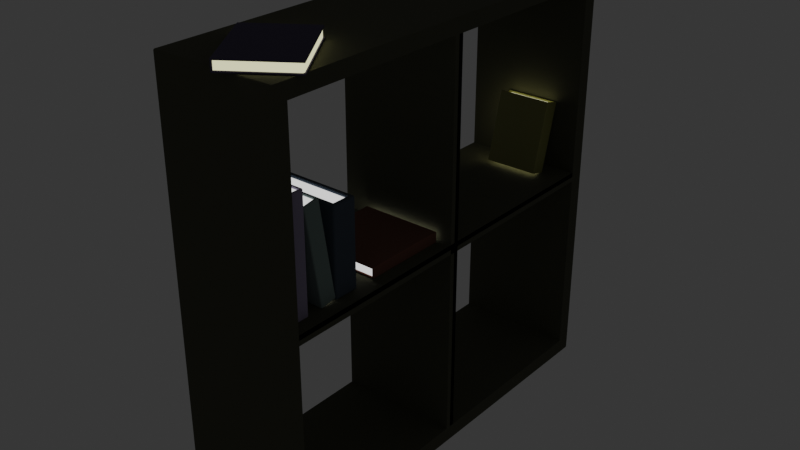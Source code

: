 # Source: bookshelf.blend  (saved by Blender 2.92.15; exported with 4.5.12 LTS)
import bpy
from mathutils import Matrix  # noqa: F401  (used for matrix-valued properties, if any)

bpy.ops.wm.read_factory_settings(use_empty=True)
scene = bpy.context.scene
scene.name = 'Scene'

# ---- collections
col_bookshelf = bpy.data.collections.new('Bookshelf'); scene.collection.children.link(col_bookshelf)

# ---- materials (node trees are filled in below, after node groups)
mat_material_047 = bpy.data.materials.new('Material.047')
mat_material_047.use_transparent_shadow = False
mat_material_048 = bpy.data.materials.new('Material.048')
mat_material_048.use_transparent_shadow = False
mat_material_049 = bpy.data.materials.new('Material.049')
mat_material_049.use_transparent_shadow = False
mat_material_050 = bpy.data.materials.new('Material.050')
mat_material_050.use_transparent_shadow = False
mat_material_051 = bpy.data.materials.new('Material.051')
mat_material_051.use_transparent_shadow = False
mat_material_052 = bpy.data.materials.new('Material.052')
mat_material_052.use_transparent_shadow = False
mat_material_059 = bpy.data.materials.new('Material.059')
mat_material_059.use_transparent_shadow = False
mat_material_055 = bpy.data.materials.new('Material.055')
mat_material_055.use_transparent_shadow = False
mat_material_056 = bpy.data.materials.new('Material.056')
mat_material_056.use_transparent_shadow = False
mat_material_057 = bpy.data.materials.new('Material.057')
mat_material_057.use_transparent_shadow = False
mat_material_054 = bpy.data.materials.new('Material.054')
mat_material_054.use_transparent_shadow = False
mat_material_058 = bpy.data.materials.new('Material.058')
mat_material_058.use_transparent_shadow = False

# ---- material node trees
mat_material_047.use_nodes = True; mat_material_047.node_tree.nodes.clear()
_N = mat_material_047.node_tree.nodes; _L = mat_material_047.node_tree.links
n0 = _N.new('ShaderNodeEmission'); n0.name = 'Emission'; n0.location = (1990, 554)
n1 = _N.new('ShaderNodeBsdfPrincipled'); n1.name = 'Principled BSDF'; n1.location = (90, 392)
n1.distribution = 'GGX'
n1.subsurface_method = 'BURLEY'
n1.inputs[0].default_value = (0.06755, 0.06618, 0.0343, 1.0)
n1.inputs[2].default_value = 1.0
n1.inputs[3].default_value = 1.45
n1.inputs[27].default_value = (0.0, 0.0, 0.0, 1.0)
n1.inputs[28].default_value = 1.0
n2 = _N.new('ShaderNodeOutputMaterial'); n2.name = 'Material Output'; n2.location = (346, 303)
_L.new(n1.outputs[0], n2.inputs[0])
n2.is_active_output = True
mat_material_048.use_nodes = True; mat_material_048.node_tree.nodes.clear()
_N = mat_material_048.node_tree.nodes; _L = mat_material_048.node_tree.links
n0 = _N.new('ShaderNodeOutputMaterial'); n0.name = 'Material Output'; n0.location = (378, 281)
n1 = _N.new('ShaderNodeBsdfPrincipled'); n1.name = 'Principled BSDF'; n1.location = (-18, 353)
n1.distribution = 'GGX'
n1.subsurface_method = 'BURLEY'
n1.inputs[0].default_value = (0.3968, 0.3515, 0.4969, 1.0)
n1.inputs[2].default_value = 1.0
n1.inputs[3].default_value = 1.45
n1.inputs[27].default_value = (0.0, 0.0, 0.0, 1.0)
n1.inputs[28].default_value = 1.0
_L.new(n1.outputs[0], n0.inputs[0])
n0.is_active_output = True
mat_material_049.use_nodes = True; mat_material_049.node_tree.nodes.clear()
_N = mat_material_049.node_tree.nodes; _L = mat_material_049.node_tree.links
n0 = _N.new('ShaderNodeOutputMaterial'); n0.name = 'Material Output'; n0.location = (300, 300)
n1 = _N.new('ShaderNodeBsdfPrincipled'); n1.name = 'Principled BSDF'; n1.location = (23, 276)
n1.distribution = 'GGX'
n1.subsurface_method = 'BURLEY'
n1.inputs[0].default_value = (0.2478, 0.3325, 0.3116, 1.0)
n1.inputs[2].default_value = 1.0
n1.inputs[3].default_value = 1.45
n1.inputs[27].default_value = (0.0, 0.0, 0.0, 1.0)
n1.inputs[28].default_value = 1.0
_L.new(n1.outputs[0], n0.inputs[0])
n0.is_active_output = True
mat_material_050.use_nodes = True; mat_material_050.node_tree.nodes.clear()
_N = mat_material_050.node_tree.nodes; _L = mat_material_050.node_tree.links
n0 = _N.new('ShaderNodeEmission'); n0.name = 'Emission'; n0.location = (137, 502)
n0.inputs[0].default_value = (0.06125, 0.08866, 0.1248, 1.0)
n1 = _N.new('ShaderNodeOutputMaterial'); n1.name = 'Material Output'; n1.location = (300, 300)
n2 = _N.new('ShaderNodeBsdfPrincipled'); n2.name = 'Principled BSDF'; n2.location = (33, 371)
n2.distribution = 'GGX'
n2.subsurface_method = 'BURLEY'
n2.inputs[0].default_value = (0.06125, 0.08866, 0.1248, 1.0)
n2.inputs[2].default_value = 1.0
n2.inputs[3].default_value = 1.45
n2.inputs[27].default_value = (0.0, 0.0, 0.0, 1.0)
n2.inputs[28].default_value = 1.0
_L.new(n2.outputs[0], n1.inputs[0])
n1.is_active_output = True
mat_material_051.use_nodes = True; mat_material_051.node_tree.nodes.clear()
_N = mat_material_051.node_tree.nodes; _L = mat_material_051.node_tree.links
n0 = _N.new('ShaderNodeBsdfPrincipled'); n0.name = 'Principled BSDF'; n0.location = (86, 330)
n0.distribution = 'GGX'
n0.subsurface_method = 'BURLEY'
n0.inputs[0].default_value = (0.2122, 0.07036, 0.03955, 1.0)
n0.inputs[2].default_value = 1.0
n0.inputs[3].default_value = 1.45
n0.inputs[27].default_value = (0.0, 0.0, 0.0, 1.0)
n0.inputs[28].default_value = 1.0
n1 = _N.new('ShaderNodeOutputMaterial'); n1.name = 'Material Output'; n1.location = (344, 300)
_L.new(n0.outputs[0], n1.inputs[0])
n1.is_active_output = True
mat_material_052.use_nodes = True; mat_material_052.node_tree.nodes.clear()
_N = mat_material_052.node_tree.nodes; _L = mat_material_052.node_tree.links
n0 = _N.new('ShaderNodeOutputMaterial'); n0.name = 'Material Output'; n0.location = (507, 270)
n1 = _N.new('ShaderNodeEmission'); n1.name = 'Emission'; n1.location = (219, 386)
n1.inputs[0].default_value = (0.8879, 0.8879, 0.8879, 1.0)
_L.new(n1.outputs[0], n0.inputs[0])
n0.is_active_output = True
mat_material_059.use_nodes = True; mat_material_059.node_tree.nodes.clear()
_N = mat_material_059.node_tree.nodes; _L = mat_material_059.node_tree.links
n0 = _N.new('ShaderNodeOutputMaterial'); n0.name = 'Material Output'; n0.location = (300, 300)
n1 = _N.new('ShaderNodeEmission'); n1.name = 'Emission'; n1.location = (156, 483)
n1.inputs[0].default_value = (0.8879, 0.8879, 0.8879, 1.0)
_L.new(n1.outputs[0], n0.inputs[0])
n0.is_active_output = True
mat_material_055.use_nodes = True; mat_material_055.node_tree.nodes.clear()
_N = mat_material_055.node_tree.nodes; _L = mat_material_055.node_tree.links
n0 = _N.new('ShaderNodeOutputMaterial'); n0.name = 'Material Output'; n0.location = (300, 300)
n1 = _N.new('ShaderNodeEmission'); n1.name = 'Emission'; n1.location = (107, 486)
n1.inputs[0].default_value = (0.8879, 0.8879, 0.8879, 1.0)
_L.new(n1.outputs[0], n0.inputs[0])
n0.is_active_output = True
mat_material_056.use_nodes = True; mat_material_056.node_tree.nodes.clear()
_N = mat_material_056.node_tree.nodes; _L = mat_material_056.node_tree.links
n0 = _N.new('ShaderNodeOutputMaterial'); n0.name = 'Material Output'; n0.location = (300, 300)
n1 = _N.new('ShaderNodeEmission'); n1.name = 'Emission'; n1.location = (135, 507)
n1.inputs[0].default_value = (0.8879, 0.8879, 0.8879, 1.0)
_L.new(n1.outputs[0], n0.inputs[0])
n0.is_active_output = True
mat_material_057.use_nodes = True; mat_material_057.node_tree.nodes.clear()
_N = mat_material_057.node_tree.nodes; _L = mat_material_057.node_tree.links
n0 = _N.new('ShaderNodeOutputMaterial'); n0.name = 'Material Output'; n0.location = (300, 300)
n1 = _N.new('ShaderNodeBsdfPrincipled'); n1.name = 'Principled BSDF'; n1.location = (10, 425)
n1.distribution = 'GGX'
n1.subsurface_method = 'BURLEY'
n1.inputs[0].default_value = (0.3163, 0.3055, 0.06929, 1.0)
n1.inputs[3].default_value = 1.45
n1.inputs[27].default_value = (0.0, 0.0, 0.0, 1.0)
n1.inputs[28].default_value = 1.0
_L.new(n1.outputs[0], n0.inputs[0])
n0.is_active_output = True
mat_material_054.use_nodes = True; mat_material_054.node_tree.nodes.clear()
_N = mat_material_054.node_tree.nodes; _L = mat_material_054.node_tree.links
n0 = _N.new('ShaderNodeOutputMaterial'); n0.name = 'Material Output'; n0.location = (300, 300)
n1 = _N.new('ShaderNodeEmission'); n1.name = 'Emission'; n1.location = (181, 411)
n1.inputs[0].default_value = (0.8879, 0.8514, 0.5331, 1.0)
_L.new(n1.outputs[0], n0.inputs[0])
n0.is_active_output = True
mat_material_058.use_nodes = True; mat_material_058.node_tree.nodes.clear()
_N = mat_material_058.node_tree.nodes; _L = mat_material_058.node_tree.links
n0 = _N.new('ShaderNodeBsdfPrincipled'); n0.name = 'Principled BSDF'; n0.location = (10, 300)
n0.distribution = 'GGX'
n0.subsurface_method = 'BURLEY'
n0.inputs[0].default_value = (0.07253, 0.06124, 0.1248, 1.0)
n0.inputs[2].default_value = 1.0
n0.inputs[3].default_value = 1.45
n0.inputs[27].default_value = (0.0, 0.0, 0.0, 1.0)
n0.inputs[28].default_value = 1.0
n1 = _N.new('ShaderNodeOutputMaterial'); n1.name = 'Material Output'; n1.location = (300, 300)
_L.new(n0.outputs[0], n1.inputs[0])
n1.is_active_output = True

# ---- world
world_world = bpy.data.worlds.new('World'); scene.world = world_world
world_world.use_nodes = True; world_world.node_tree.nodes.clear()
_N = world_world.node_tree.nodes; _L = world_world.node_tree.links
n0 = _N.new('ShaderNodeOutputWorld'); n0.name = 'World Output'; n0.location = (300, 300)
n1 = _N.new('ShaderNodeBackground'); n1.name = 'Background'; n1.location = (10, 300)
n1.inputs[0].default_value = (0.0331, 0.0331, 0.0331, 1.0)
_L.new(n1.outputs[0], n0.inputs[0])
n0.is_active_output = True
world_world.color = (0.05088, 0.05088, 0.05088)
world_world.use_sun_shadow = False
world_world.sun_shadow_jitter_overblur = 0.0

# ---- meshes
me_cube_031 = bpy.data.meshes.new('Cube.031')
me_cube_031.from_pydata([(-0.3048, -0.2973, -0.2973), (-0.3048, -0.2973, 0.2973), (-0.3048, 0.2973, -0.2973), (-0.3048, 0.2973, 0.2973), (-0.02595, -0.2973, -0.2973), (-0.02595, -0.2973, 0.2973), (-0.02595, 0.2973, -0.2973), (-0.02595, 0.2973, 0.2973), (-0.3048, 0.3199, 0.0), (-0.02595, 0.3199, 5.96e-08), (-0.3048, 0.2973, 0.0), (-0.02595, 0.2973, 5.96e-08), (-0.3048, -0.3199, 0.0), (-0.02595, -0.3199, 5.96e-08), (-0.3048, -0.2973, 0.0), (-0.02595, -0.2973, 5.96e-08), (-0.3048, 0.0, -0.3199), (-0.02595, -8.941e-08, -0.3199), (-0.3048, 0.0, -0.2973), (-0.02595, -8.941e-08, -0.2973), (-0.3048, 0.0, 0.3199), (-0.02595, -8.941e-08, 0.3199), (-0.3048, 0.0, 0.2973), (-0.02595, -8.941e-08, 0.2973), (-0.02595, 0.2973, 5.96e-08), (-0.3048, 0.2973, 0.0), (-0.3048, -0.2973, 0.0), (-0.02595, -0.2973, 5.96e-08), (-0.02595, 0.2973, 5.96e-08), (-0.3048, 0.2973, 0.0), (-0.3048, -0.2973, 0.0), (-0.02595, -0.2973, 5.96e-08), (-0.02595, 0.2973, 5.96e-08), (-0.3048, 0.2973, 0.0), (-0.3048, -0.2973, 0.0), (-0.02595, -0.2973, 5.96e-08), (-0.02595, 0.2973, 5.96e-08), (-0.3048, 0.2973, 0.0), (-0.3048, -0.2973, 0.0), (-0.02595, -0.2973, 5.96e-08), (-0.02595, 0.2973, 5.96e-08), (-0.3048, 0.2973, 0.0), (-0.3048, -0.2973, 0.0), (-0.02595, -0.2973, 5.96e-08), (-0.02595, 0.2973, 5.96e-08), (-0.02595, 0.2973, 5.96e-08), (-0.3048, 0.2973, 0.0), (-0.3048, -0.2973, 0.0), (-0.02595, -0.2973, 5.96e-08), (-0.02595, 0.2973, 0.007386), (-0.3048, 0.2973, 0.007386), (-0.3048, -0.2973, 0.007386), (-0.02595, -0.2973, 0.007386), (-0.02595, 0.2973, -0.007386), (-0.3048, 0.2973, -0.007386), (-0.3048, -0.2973, -0.007386), (-0.02595, -0.2973, -0.007386), (-0.3048, 0.007386, -0.2973), (-0.02595, 0.007386, -0.2973), (-0.3048, 0.007386, 0.2973), (-0.02595, 0.007386, 0.2973), (-0.3048, -0.007386, -0.2973), (-0.02595, -0.007386, -0.2973), (-0.3048, -0.007386, 0.2973), (-0.02595, -0.007386, 0.2973), (-0.3048, 0.3199, -0.3179), (-0.3048, 0.3179, -0.3199), (-0.3048, 0.3185, -0.3185), (-0.3048, 0.3196, -0.3189), (-0.3048, 0.3189, -0.3196), (-0.3048, -0.3179, -0.3199), (-0.3048, -0.3199, -0.3179), (-0.3048, -0.3185, -0.3185), (-0.3048, -0.3189, -0.3196), (-0.3048, -0.3196, -0.3189), (-0.3048, -0.3199, 0.3179), (-0.3048, -0.3179, 0.3199), (-0.3048, -0.3185, 0.3185), (-0.3048, -0.3196, 0.3189), (-0.3048, -0.3189, 0.3196), (-0.3048, 0.3179, 0.3199), (-0.3048, 0.3199, 0.3179), (-0.3048, 0.3185, 0.3185), (-0.3048, 0.3189, 0.3196), (-0.3048, 0.3196, 0.3189), (-0.02595, 0.3199, 0.3179), (-0.02595, 0.3179, 0.3199), (-0.02595, 0.3185, 0.3185), (-0.02595, 0.3196, 0.3189), (-0.02595, 0.3189, 0.3196), (-0.02595, 0.3179, -0.3199), (-0.02595, 0.3199, -0.3179), (-0.02595, 0.3185, -0.3185), (-0.02595, 0.3189, -0.3196), (-0.02595, 0.3196, -0.3189), (-0.02595, -0.3199, -0.3179), (-0.02595, -0.3179, -0.3199), (-0.02595, -0.3185, -0.3185), (-0.02595, -0.3196, -0.3189), (-0.02595, -0.3189, -0.3196), (-0.02595, -0.3179, 0.3199), (-0.02595, -0.3199, 0.3179), (-0.02595, -0.3185, 0.3185), (-0.02595, -0.3189, 0.3196), (-0.02595, -0.3196, 0.3189)], [(40, 44)], [(3, 22, 20, 80, 82), (21, 20, 76, 100), (95, 13, 12, 71), (86, 80, 20, 21), (0, 18, 16, 70, 72), (16, 17, 96, 70), (13, 101, 75, 12), (7, 11, 9, 85, 87), (6, 19, 17, 90, 92), (5, 23, 21, 100, 102), (11, 6, 92, 91, 9), (22, 3, 7, 23), (10, 11, 7, 3), (18, 0, 4, 19), (14, 1, 5, 15), (2, 6, 11, 10), (23, 7, 87, 86, 21), (18, 2, 67, 66, 16), (66, 90, 17, 16), (0, 14, 15, 4), (19, 4, 97, 96, 17), (22, 1, 77, 76, 20), (1, 14, 12, 75, 77), (2, 18, 19, 6), (4, 15, 13, 95, 97), (14, 0, 72, 71, 12), (2, 10, 8, 65, 67), (1, 22, 23, 5), (15, 5, 102, 101, 13), (10, 3, 82, 81, 8), (8, 81, 85, 9), (15, 14, 26, 27), (24, 27, 31, 28), (11, 15, 27, 24), (10, 11, 24, 25), (14, 10, 25, 26), (30, 29, 33, 34), (25, 24, 28, 29), (26, 25, 29, 30), (27, 26, 30, 31), (35, 34, 38, 39), (31, 30, 34, 35), (28, 31, 35, 32), (29, 28, 32, 33), (36, 39, 43, 40), (32, 35, 39, 36), (33, 32, 36, 37), (34, 33, 37, 38), (40, 43, 48, 45), (37, 36, 40, 41), (38, 37, 41, 42), (39, 38, 42, 43), (45, 48, 52, 49), (41, 40, 45, 46), (42, 41, 46, 47), (43, 42, 47, 48), (51, 50, 54, 55), (46, 45, 49, 50), (47, 46, 50, 51), (48, 47, 51, 52), (53, 56, 55, 54), (52, 51, 55, 56), (49, 52, 56, 53), (50, 49, 53, 54), (22, 18, 57, 59), (58, 60, 64, 62), (18, 19, 58, 57), (19, 23, 60, 58), (23, 22, 59, 60), (62, 64, 63, 61), (60, 59, 63, 64), (59, 57, 61, 63), (57, 58, 62, 61), (52, 49, 50, 51), (60, 58, 57, 22, 59), (65, 68, 67), (68, 69, 67), (69, 66, 67), (70, 73, 72), (73, 74, 72), (74, 71, 72), (75, 78, 77), (78, 79, 77), (79, 76, 77), (80, 83, 82), (83, 84, 82), (84, 81, 82), (85, 88, 87), (88, 89, 87), (89, 86, 87), (90, 93, 92), (93, 94, 92), (94, 91, 92), (95, 98, 97), (98, 99, 97), (99, 96, 97), (100, 103, 102), (103, 104, 102), (104, 101, 102), (90, 66, 69, 93), (93, 69, 68, 94), (94, 68, 65, 91), (80, 86, 89, 83), (83, 89, 88, 84), (84, 88, 85, 81), (70, 96, 99, 73), (73, 99, 98, 74), (74, 98, 95, 71), (100, 76, 79, 103), (103, 79, 78, 104), (104, 78, 75, 101), (65, 8, 9, 91)])
_uv = me_cube_031.uv_layers.new(name='UVMap')
_uv.uv.foreach_set('vector', [0.6162, 0.2412, 0.6162, 0.125, 0.625, 0.125, 0.625, 0.2492, 0.6244, 0.2494, 0.625, 0.625, 0.875, 0.625, 0.875, 0.7492, 0.625, 0.7492, 0.3758, 0.75, 0.5, 0.75, 0.5, 1.0, 0.3758, 1.0, 0.625, 0.5008, 0.875, 0.5008, 0.875, 0.625, 0.625, 0.625, 0.3838, 0.008833, 0.3838, 0.125, 0.375, 0.125, 0.375, 0.0007787, 0.3756, 0.0005506, 0.125, 0.625, 0.375, 0.625, 0.375, 0.7492, 0.125, 0.7492, 0.5, 0.75, 0.6242, 0.75, 0.6242, 1.0, 0.5, 1.0, 0.6162, 0.5088, 0.5, 0.5088, 0.5, 0.5, 0.6242, 0.5, 0.6244, 0.5006, 0.3838, 0.5088, 0.3838, 0.625, 0.375, 0.625, 0.375, 0.5008, 0.3756, 0.5006, 0.6162, 0.7412, 0.6162, 0.625, 0.625, 0.625, 0.625, 0.7492, 0.6244, 0.7494, 0.5, 0.5088, 0.3838, 0.5088, 0.3756, 0.5006, 0.3758, 0.5, 0.5, 0.5, 0.6162, 0.125, 0.6162, 0.2412, 0.6162, 0.5088, 0.6162, 0.625, 0.5, 0.2412, 0.5, 0.5088, 0.6162, 0.5088, 0.6162, 0.2412, 0.3838, 0.125, 0.3838, 0.008833, 0.3838, 0.7412, 0.3838, 0.625, 0.5, 0.008833, 0.6162, 0.008833, 0.6162, 0.7412, 0.5, 0.7412, 0.3838, 0.2412, 0.3838, 0.5088, 0.5, 0.5088, 0.5, 0.2412, 0.6162, 0.625, 0.6162, 0.5088, 0.6244, 0.5006, 0.625, 0.5008, 0.625, 0.625, 0.3838, 0.125, 0.3838, 0.2412, 0.3756, 0.2494, 0.375, 0.2492, 0.375, 0.125, 0.125, 0.5008, 0.375, 0.5008, 0.375, 0.625, 0.125, 0.625, 0.3838, 0.008833, 0.5, 0.008833, 0.5, 0.7412, 0.3838, 0.7412, 0.3838, 0.625, 0.3838, 0.7412, 0.3756, 0.7494, 0.375, 0.7492, 0.375, 0.625, 0.6162, 0.125, 0.6162, 0.008833, 0.6244, 0.0005506, 0.625, 0.0007787, 0.625, 0.125, 0.6162, 0.008833, 0.5, 0.008833, 0.5, 0.0, 0.6242, 0.0, 0.6244, 0.0005506, 0.3838, 0.2412, 0.3838, 0.125, 0.3838, 0.625, 0.3838, 0.5088, 0.3838, 0.7412, 0.5, 0.7412, 0.5, 0.75, 0.3758, 0.75, 0.3756, 0.7494, 0.5, 0.008833, 0.3838, 0.008833, 0.3756, 0.0005506, 0.3758, 0.0, 0.5, 0.0, 0.3838, 0.2412, 0.5, 0.2412, 0.5, 0.25, 0.3758, 0.25, 0.3756, 0.2494, 0.6162, 0.008833, 0.6162, 0.125, 0.6162, 0.625, 0.6162, 0.7412, 0.5, 0.7412, 0.6162, 0.7412, 0.6244, 0.7494, 0.6242, 0.75, 0.5, 0.75, 0.5, 0.2412, 0.6162, 0.2412, 0.6244, 0.2494, 0.6242, 0.25, 0.5, 0.25, 0.5, 0.25, 0.6242, 0.25, 0.6242, 0.5, 0.5, 0.5, 0.5, 0.7412, 0.5, 0.008833, 0.5, 0.008833, 0.5, 0.7412, 0.0, 0.0, 0.0, 0.0, 0.0, 0.0, 0.0, 0.0, 0.0, 0.0, 0.0, 0.0, 0.0, 0.0, 0.0, 0.0, 0.5, 0.2412, 0.5, 0.5088, 0.5, 0.5088, 0.5, 0.2412, 0.0, 0.0, 0.0, 0.0, 0.0, 0.0, 0.0, 0.0, 0.0, 0.0, 0.0, 0.0, 0.0, 0.0, 0.0, 0.0, 0.5, 0.2412, 0.5, 0.5088, 0.5, 0.5088, 0.5, 0.2412, 0.0, 0.0, 0.0, 0.0, 0.0, 0.0, 0.0, 0.0, 0.5, 0.7412, 0.5, 0.008833, 0.5, 0.008833, 0.5, 0.7412, 0.5, 0.7412, 0.5, 0.008833, 0.5, 0.008833, 0.5, 0.7412, 0.5, 0.7412, 0.5, 0.008833, 0.5, 0.008833, 0.5, 0.7412, 0.0, 0.0, 0.0, 0.0, 0.0, 0.0, 0.0, 0.0, 0.5, 0.2412, 0.5, 0.5088, 0.5, 0.5088, 0.5, 0.2412, 0.0, 0.0, 0.0, 0.0, 0.0, 0.0, 0.0, 0.0, 0.0, 0.0, 0.0, 0.0, 0.0, 0.0, 0.0, 0.0, 0.5, 0.2412, 0.5, 0.5088, 0.5, 0.5088, 0.5, 0.2412, 0.0, 0.0, 0.0, 0.0, 0.0, 0.0, 0.0, 0.0, 0.0, 0.0, 0.0, 0.0, 0.0, 0.0, 0.0, 0.0, 0.5, 0.2412, 0.5, 0.5088, 0.5, 0.5088, 0.5, 0.2412, 0.0, 0.0, 0.0, 0.0, 0.0, 0.0, 0.0, 0.0, 0.5, 0.7412, 0.5, 0.008833, 0.5, 0.008833, 0.5, 0.7412, 0.0, 0.0, 0.0, 0.0, 0.0, 0.0, 0.0, 0.0, 0.5, 0.2412, 0.5, 0.5088, 0.5, 0.5088, 0.5, 0.2412, 0.0, 0.0, 0.0, 0.0, 0.0, 0.0, 0.0, 0.0, 0.5, 0.7412, 0.5, 0.008833, 0.5, 0.008833, 0.5, 0.7412, 0.0, 0.0, 0.0, 0.0, 0.0, 0.0, 0.0, 0.0, 0.5, 0.2412, 0.5, 0.5088, 0.5, 0.5088, 0.5, 0.2412, 0.0, 0.0, 0.0, 0.0, 0.0, 0.0, 0.0, 0.0, 0.5, 0.7412, 0.5, 0.008833, 0.5, 0.008833, 0.5, 0.7412, 0.5, 0.5088, 0.5, 0.7412, 0.5, 0.008833, 0.5, 0.2412, 0.5, 0.7412, 0.5, 0.008833, 0.5, 0.008833, 0.5, 0.7412, 0.0, 0.0, 0.0, 0.0, 0.0, 0.0, 0.0, 0.0, 0.5, 0.2412, 0.5, 0.5088, 0.5, 0.5088, 0.5, 0.2412, 0.0, 0.0, 0.0, 0.0, 0.0, 0.0, 0.0, 0.0, 0.0, 0.0, 0.0, 0.0, 0.0, 0.0, 0.0, 0.0, 0.3838, 0.125, 0.3838, 0.625, 0.3838, 0.625, 0.3838, 0.125, 0.0, 0.0, 0.0, 0.0, 0.0, 0.0, 0.0, 0.0, 0.6162, 0.625, 0.6162, 0.125, 0.6162, 0.125, 0.6162, 0.625, 0.3838, 0.625, 0.6162, 0.625, 0.6162, 0.125, 0.3838, 0.125, 0.6162, 0.625, 0.6162, 0.125, 0.6162, 0.125, 0.6162, 0.625, 0.0, 0.0, 0.0, 0.0, 0.0, 0.0, 0.0, 0.0, 0.3838, 0.125, 0.3838, 0.625, 0.3838, 0.625, 0.3838, 0.125, 0.0, 0.0, 0.0, 0.0, 0.0, 0.0, 0.0, 0.0, 0.0, 0.0, 0.0, 0.0, 0.3838, 0.125, 0.0, 0.0, 0.0, 0.0, 0.125, 0.5, 0.125, 0.5001, 0.125, 0.5006, 0.125, 0.5001, 0.125, 0.5004, 0.125, 0.5006, 0.125, 0.5004, 0.125, 0.5008, 0.125, 0.5006, 0.375, 0.0007787, 0.3752, 0.0002468, 0.3756, 0.0005506, 0.3752, 0.0002468, 0.3754, 0.0, 0.3756, 0.0005506, 0.3754, 0.0, 0.3758, 0.0, 0.3756, 0.0005506, 0.6242, 5.821e-11, 0.6248, 0.0002468, 0.6244, 0.0005506, 0.6248, 0.0002468, 0.625, 0.0003893, 0.6244, 0.0005506, 0.625, 0.0003893, 0.625, 0.0007787, 0.6244, 0.0005506, 0.625, 0.2492, 0.6248, 0.2498, 0.6244, 0.2494, 0.6248, 0.2498, 0.6246, 0.25, 0.6244, 0.2494, 0.6246, 0.25, 0.6242, 0.25, 0.6244, 0.2494, 0.6242, 0.5, 0.6248, 0.5002, 0.6244, 0.5006, 0.6248, 0.5002, 0.625, 0.5004, 0.6244, 0.5006, 0.625, 0.5004, 0.625, 0.5008, 0.6244, 0.5006, 0.375, 0.5008, 0.375, 0.5004, 0.375, 0.5006, 0.375, 0.5004, 0.375, 0.5001, 0.375, 0.5006, 0.375, 0.5001, 0.375, 0.5, 0.375, 0.5006, 0.375, 0.75, 0.375, 0.7499, 0.375, 0.7494, 0.375, 0.7499, 0.375, 0.7496, 0.375, 0.7494, 0.375, 0.7496, 0.375, 0.7492, 0.375, 0.7494, 0.625, 0.75, 0.6249, 0.75, 0.6244, 0.75, 0.6249, 0.75, 0.6246, 0.75, 0.6244, 0.75, 0.6246, 0.75, 0.6242, 0.75, 0.6244, 0.75, 0.375, 0.5008, 0.125, 0.5008, 0.125, 0.5004, 0.375, 0.5004, 0.375, 0.5004, 0.125, 0.5004, 0.125, 0.5, 0.375, 0.5, 0.3754, 0.5, 0.3754, 0.25, 0.3758, 0.25, 0.3758, 0.5, 0.875, 0.5008, 0.625, 0.5008, 0.625, 0.5004, 0.875, 0.5004, 0.625, 0.25, 0.625, 0.5, 0.6246, 0.5, 0.6246, 0.25, 0.6246, 0.25, 0.6246, 0.5, 0.6242, 0.5, 0.6242, 0.25, 0.125, 0.7492, 0.375, 0.7492, 0.375, 0.7496, 0.125, 0.7496, 0.125, 0.7496, 0.375, 0.7496, 0.375, 0.75, 0.125, 0.75, 0.3754, 1.0, 0.3754, 0.75, 0.3758, 0.75, 0.3758, 1.0, 0.625, 0.7492, 0.875, 0.7492, 0.875, 0.7496, 0.625, 0.7496, 0.625, 0.75, 0.625, 1.0, 0.6246, 1.0, 0.6246, 0.75, 0.6246, 0.75, 0.6246, 1.0, 0.6242, 1.0, 0.6242, 0.75, 0.3758, 0.25, 0.5, 0.25, 0.5, 0.5, 0.3758, 0.5])
me_cube_031.materials.append(mat_material_047)
me_cube_031.use_remesh_fix_poles = True
me_cube_031.use_remesh_preserve_attributes = False
me_cube_031.use_mirror_vertex_groups = False
me_cube_031.update()
me_cube_032 = bpy.data.meshes.new('Cube.032')
me_cube_032.from_pydata([(-0.1016, -0.01778, -0.1397), (-0.1016, -0.01191, 0.1397), (-0.1016, 0.01778, -0.1397), (-0.1016, 0.01778, 0.1397), (0.09573, -0.01191, -0.1397), (0.09573, -0.01191, 0.1397), (0.09573, 0.01191, -0.1397), (0.09573, 0.01191, 0.1397), (-0.1016, -0.01191, -0.1397), (-0.1016, -0.01778, 0.1397), (-0.1016, 0.01191, 0.1397), (-0.1016, 0.01191, -0.1397), (0.1016, 0.01778, -0.1397), (0.1016, 0.01778, 0.1397), (0.1016, -0.01778, -0.1397), (0.1016, -0.01778, 0.1397), (0.09573, 0.01191, 0.08103), (-0.1016, 0.01191, 0.08103), (0.09573, -0.01191, 0.03311), (0.09573, 0.01191, 0.03311), (-0.1016, -0.01191, -0.04176), (0.09573, -0.01191, -0.04176)], [], [(2, 3, 13, 12), (12, 13, 15, 14), (14, 15, 9, 0), (1, 8, 0, 9), (11, 10, 3, 2), (6, 11, 2, 12), (10, 7, 13, 3), (4, 6, 12, 14), (7, 5, 15, 13), (8, 4, 14, 0), (5, 1, 9, 15), (7, 10, 17, 16), (5, 7, 19, 18), (1, 5, 21, 20)])
_uv = me_cube_032.uv_layers.new(name='UVMap')
_uv.uv.foreach_set('vector', [0.375, 0.25, 0.625, 0.25, 0.625, 0.5, 0.375, 0.5, 0.375, 0.5, 0.625, 0.5, 0.625, 0.75, 0.375, 0.75, 0.375, 0.75, 0.625, 0.75, 0.625, 1.0, 0.375, 1.0, 0.625, 0.04129, 0.375, 0.04129, 0.375, 0.0, 0.625, 0.0, 0.375, 0.2087, 0.625, 0.2087, 0.625, 0.25, 0.375, 0.25, 0.3678, 0.5413, 0.125, 0.5413, 0.125, 0.5, 0.375, 0.5, 0.875, 0.5413, 0.6322, 0.5413, 0.625, 0.5, 0.875, 0.5, 0.3678, 0.7087, 0.3678, 0.5413, 0.375, 0.5, 0.375, 0.75, 0.6322, 0.5413, 0.6322, 0.7087, 0.625, 0.75, 0.625, 0.5, 0.125, 0.7087, 0.3678, 0.7087, 0.375, 0.75, 0.125, 0.75, 0.6322, 0.7087, 0.875, 0.7087, 0.875, 0.75, 0.625, 0.75, 0.6322, 0.5413, 0.875, 0.5413, 0.875, 0.5413, 0.6322, 0.5413, 0.6322, 0.7087, 0.6322, 0.5413, 0.6322, 0.5413, 0.6322, 0.7087, 0.875, 0.7087, 0.6322, 0.7087, 0.6322, 0.7087, 0.875, 0.7087])
me_cube_032.materials.append(mat_material_048)
me_cube_032.use_remesh_fix_poles = True
me_cube_032.use_remesh_preserve_attributes = False
me_cube_032.use_mirror_vertex_groups = False
me_cube_032.update()
me_cube_033 = bpy.data.meshes.new('Cube.033')
me_cube_033.from_pydata([(-0.1016, -0.02088, -0.1212), (-0.1016, -0.01434, 0.1212), (-0.1016, 0.02088, -0.1212), (-0.1016, 0.02088, 0.1212), (0.09506, -0.01434, -0.1212), (0.09506, -0.01434, 0.1212), (0.09506, 0.01434, -0.1212), (0.09506, 0.01434, 0.1212), (-0.1016, -0.01434, -0.1212), (-0.1016, -0.02088, 0.1212), (-0.1016, 0.01434, 0.1212), (-0.1016, 0.01434, -0.1212), (0.1016, 0.02088, -0.1212), (0.1016, 0.02088, 0.1212), (0.1016, -0.02088, -0.1212), (0.1016, -0.02088, 0.1212), (0.09506, 0.01434, -0.02892), (-0.1016, 0.01434, -0.02892), (-0.1016, -0.01434, -0.0462), (0.09506, -0.01434, -0.0462), (0.09506, -0.01434, 0.02873), (0.09506, 0.01434, 0.02873)], [], [(2, 3, 13, 12), (12, 13, 15, 14), (14, 15, 9, 0), (1, 8, 0, 9), (11, 10, 3, 2), (6, 11, 2, 12), (10, 7, 13, 3), (4, 6, 12, 14), (7, 5, 15, 13), (8, 4, 14, 0), (5, 1, 9, 15), (7, 10, 17, 16), (1, 5, 19, 18), (5, 7, 21, 20)])
_uv = me_cube_033.uv_layers.new(name='UVMap')
_uv.uv.foreach_set('vector', [0.375, 0.25, 0.625, 0.25, 0.625, 0.5, 0.375, 0.5, 0.375, 0.5, 0.625, 0.5, 0.625, 0.75, 0.375, 0.75, 0.375, 0.75, 0.625, 0.75, 0.625, 1.0, 0.375, 1.0, 0.625, 0.03917, 0.375, 0.03917, 0.375, 0.0, 0.625, 0.0, 0.375, 0.2108, 0.625, 0.2108, 0.625, 0.25, 0.375, 0.25, 0.3669, 0.5392, 0.125, 0.5392, 0.125, 0.5, 0.375, 0.5, 0.875, 0.5392, 0.6331, 0.5392, 0.625, 0.5, 0.875, 0.5, 0.3669, 0.7108, 0.3669, 0.5392, 0.375, 0.5, 0.375, 0.75, 0.6331, 0.5392, 0.6331, 0.7108, 0.625, 0.75, 0.625, 0.5, 0.125, 0.7108, 0.3669, 0.7108, 0.375, 0.75, 0.125, 0.75, 0.6331, 0.7108, 0.875, 0.7108, 0.875, 0.75, 0.625, 0.75, 0.6331, 0.5392, 0.875, 0.5392, 0.875, 0.5392, 0.6331, 0.5392, 0.875, 0.7108, 0.6331, 0.7108, 0.6331, 0.7108, 0.875, 0.7108, 0.6331, 0.7108, 0.6331, 0.5392, 0.6331, 0.5392, 0.6331, 0.7108])
me_cube_033.materials.append(mat_material_049)
me_cube_033.use_remesh_fix_poles = True
me_cube_033.use_remesh_preserve_attributes = False
me_cube_033.use_mirror_vertex_groups = False
me_cube_033.update()
me_cube_034 = bpy.data.meshes.new('Cube.034')
me_cube_034.from_pydata([(-0.1016, -0.005921, -0.1278), (-0.1016, -0.005921, 0.0729), (-0.1016, 0.03368, -0.1278), (-0.1016, 0.04554, 0.0729), (0.1016, -0.01778, -0.1397), (0.08974, -0.005921, 0.0729), (0.1016, 0.04554, -0.1397), (0.08974, 0.03368, 0.0729), (-0.1016, 0.04554, -0.1397), (-0.1016, -0.01778, -0.1397), (-0.1016, -0.01778, 0.0729), (-0.1016, 0.03368, 0.0729), (0.1016, 0.04554, 0.0729), (0.1016, -0.01778, 0.0729), (0.08974, 0.03368, -0.1092), (-0.1016, 0.03368, -0.1092), (-0.1016, -0.005921, -0.1066), (0.08974, -0.005921, -0.1066), (0.08974, -0.005921, 0.02808), (0.08974, 0.03368, 0.02808)], [], [(8, 3, 12, 6), (6, 12, 13, 4), (4, 13, 10, 9), (8, 6, 4, 9), (0, 2, 8, 9), (1, 0, 9, 10), (2, 11, 3, 8), (11, 7, 12, 3), (7, 5, 13, 12), (5, 1, 10, 13), (7, 11, 15, 14), (1, 5, 17, 16), (5, 7, 19, 18)])
_uv = me_cube_034.uv_layers.new(name='UVMap')
_uv.uv.foreach_set('vector', [0.375, 0.25, 0.625, 0.25, 0.625, 0.5, 0.375, 0.5, 0.375, 0.5, 0.625, 0.5, 0.625, 0.75, 0.375, 0.75, 0.375, 0.75, 0.625, 0.75, 0.625, 1.0, 0.375, 1.0, 0.125, 0.5, 0.375, 0.5, 0.375, 0.75, 0.125, 0.75, 0.3889, 0.04682, 0.3889, 0.2032, 0.375, 0.25, 0.375, 0.0, 0.625, 0.04682, 0.3889, 0.04682, 0.375, 0.0, 0.625, 0.0, 0.3889, 0.2032, 0.625, 0.2032, 0.625, 0.25, 0.375, 0.25, 0.875, 0.5468, 0.6396, 0.5468, 0.625, 0.5, 0.875, 0.5, 0.6396, 0.5468, 0.6396, 0.7032, 0.625, 0.75, 0.625, 0.5, 0.6396, 0.7032, 0.875, 0.7032, 0.875, 0.75, 0.625, 0.75, 0.6396, 0.5468, 0.875, 0.5468, 0.875, 0.5468, 0.6396, 0.5468, 0.875, 0.7032, 0.6396, 0.7032, 0.6396, 0.7032, 0.875, 0.7032, 0.6396, 0.7032, 0.6396, 0.5468, 0.6396, 0.5468, 0.6396, 0.7032])
me_cube_034.materials.append(mat_material_050)
me_cube_034.use_remesh_fix_poles = True
me_cube_034.use_remesh_preserve_attributes = False
me_cube_034.use_mirror_vertex_groups = False
me_cube_034.update()
me_cube_035 = bpy.data.meshes.new('Cube.035')
me_cube_035.from_pydata([(-0.1016, -0.01353, -0.1063), (-0.1016, -0.009566, 0.1063), (-0.1016, 0.01353, -0.1063), (-0.1016, 0.01353, 0.1063), (0.09764, -0.009566, -0.1063), (0.09764, -0.009566, 0.1063), (0.09764, 0.009566, -0.1063), (0.09764, 0.009566, 0.1063), (-0.1016, -0.009566, -0.1063), (-0.1016, -0.01353, 0.1063), (-0.1016, 0.009566, 0.1063), (-0.1016, 0.009566, -0.1063), (0.1016, 0.01353, -0.1063), (0.1016, 0.01353, 0.1063), (0.1016, -0.01353, -0.1063), (0.1016, -0.01353, 0.1063), (0.09764, 0.009566, -0.06952), (-0.1016, 0.009566, -0.06952), (0.09764, -0.009566, -0.05921), (-0.1016, -0.009566, -0.05921), (0.09764, -0.009566, -0.04253), (0.09764, 0.009566, -0.04253)], [], [(2, 3, 13, 12), (12, 13, 15, 14), (14, 15, 9, 0), (1, 8, 0, 9), (11, 10, 3, 2), (6, 11, 2, 12), (10, 7, 13, 3), (4, 6, 12, 14), (7, 5, 15, 13), (8, 4, 14, 0), (5, 1, 9, 15), (11, 6, 16, 17), (4, 8, 19, 18), (6, 4, 20, 21)])
_uv = me_cube_035.uv_layers.new(name='UVMap')
_uv.uv.foreach_set('vector', [0.375, 0.25, 0.625, 0.25, 0.625, 0.5, 0.375, 0.5, 0.375, 0.5, 0.625, 0.5, 0.625, 0.75, 0.375, 0.75, 0.375, 0.75, 0.625, 0.75, 0.625, 1.0, 0.375, 1.0, 0.625, 0.0366, 0.375, 0.0366, 0.375, 0.0, 0.625, 0.0, 0.375, 0.2134, 0.625, 0.2134, 0.625, 0.25, 0.375, 0.25, 0.3701, 0.5366, 0.125, 0.5366, 0.125, 0.5, 0.375, 0.5, 0.875, 0.5366, 0.6299, 0.5366, 0.625, 0.5, 0.875, 0.5, 0.3701, 0.7134, 0.3701, 0.5366, 0.375, 0.5, 0.375, 0.75, 0.6299, 0.5366, 0.6299, 0.7134, 0.625, 0.75, 0.625, 0.5, 0.125, 0.7134, 0.3701, 0.7134, 0.375, 0.75, 0.125, 0.75, 0.6299, 0.7134, 0.875, 0.7134, 0.875, 0.75, 0.625, 0.75, 0.125, 0.5366, 0.3701, 0.5366, 0.3701, 0.5366, 0.125, 0.5366, 0.3701, 0.7134, 0.125, 0.7134, 0.125, 0.7134, 0.3701, 0.7134, 0.3701, 0.5366, 0.3701, 0.7134, 0.3701, 0.7134, 0.3701, 0.5366])
me_cube_035.materials.append(mat_material_051)
me_cube_035.use_remesh_fix_poles = True
me_cube_035.use_remesh_preserve_attributes = False
me_cube_035.use_mirror_vertex_groups = False
me_cube_035.update()
me_cube_036 = bpy.data.meshes.new('Cube.036')
me_cube_036.from_pydata([(-0.1016, -0.005921, -0.1278), (-0.1016, -0.005921, 0.0729), (-0.1016, 0.03368, -0.1278), (0.09799, -0.005921, 0.0729), (0.09799, 0.03368, 0.0729), (-0.1016, 0.03368, 0.0729)], [], [(0, 1, 5, 2), (4, 5, 1, 3)])
_uv = me_cube_036.uv_layers.new(name='UVMap')
_uv.uv.foreach_set('vector', [0.3889, 0.04682, 0.625, 0.04682, 0.625, 0.2032, 0.3889, 0.2032, 0.6396, 0.5468, 0.875, 0.5468, 0.875, 0.7032, 0.6396, 0.7032])
me_cube_036.materials.append(mat_material_052)
me_cube_036.use_remesh_fix_poles = True
me_cube_036.use_remesh_preserve_attributes = False
me_cube_036.use_mirror_vertex_groups = False
me_cube_036.update()
me_cube_037 = bpy.data.meshes.new('Cube.037')
me_cube_037.from_pydata([(-0.1016, -0.009566, 0.1063), (0.1016, -0.009566, -0.1063), (0.1016, -0.009566, 0.1063), (0.1016, 0.009566, -0.1063), (0.1016, 0.009566, 0.1063), (-0.1016, -0.009566, -0.1063), (-0.1016, 0.009566, 0.1063), (-0.1016, 0.009566, -0.1063)], [], [(5, 0, 6, 7), (7, 3, 1, 5), (4, 6, 0, 2)])
_uv = me_cube_037.uv_layers.new(name='UVMap')
_uv.uv.foreach_set('vector', [0.375, 0.0366, 0.625, 0.0366, 0.625, 0.2134, 0.375, 0.2134, 0.125, 0.5366, 0.3701, 0.5366, 0.3701, 0.7134, 0.125, 0.7134, 0.6299, 0.5366, 0.875, 0.5366, 0.875, 0.7134, 0.6299, 0.7134])
me_cube_037.materials.append(mat_material_059)
me_cube_037.use_remesh_fix_poles = True
me_cube_037.use_remesh_preserve_attributes = False
me_cube_037.use_mirror_vertex_groups = False
me_cube_037.update()
me_cube_038 = bpy.data.meshes.new('Cube.038')
me_cube_038.from_pydata([(-0.1016, -0.01434, 0.1212), (0.09886, -0.01434, -0.1212), (0.09886, -0.01434, 0.1212), (0.09886, 0.01434, -0.1212), (0.09886, 0.01434, 0.1212), (-0.1016, -0.01434, -0.1212), (-0.1016, 0.01434, 0.1212), (-0.1016, 0.01434, -0.1212)], [], [(5, 0, 6, 7), (7, 3, 1, 5), (4, 6, 0, 2)])
_uv = me_cube_038.uv_layers.new(name='UVMap')
_uv.uv.foreach_set('vector', [0.375, 0.03917, 0.625, 0.03917, 0.625, 0.2108, 0.375, 0.2108, 0.125, 0.5392, 0.3669, 0.5392, 0.3669, 0.7108, 0.125, 0.7108, 0.6331, 0.5392, 0.875, 0.5392, 0.875, 0.7108, 0.6331, 0.7108])
me_cube_038.materials.append(mat_material_055)
me_cube_038.use_remesh_fix_poles = True
me_cube_038.use_remesh_preserve_attributes = False
me_cube_038.use_mirror_vertex_groups = False
me_cube_038.update()
me_cube_039 = bpy.data.meshes.new('Cube.039')
me_cube_039.from_pydata([(-0.1016, -0.01191, 0.1397), (0.1, -0.01191, -0.1397), (0.1, -0.01191, 0.1397), (0.1, 0.01191, -0.1397), (0.1, 0.01191, 0.1397), (-0.1016, -0.01191, -0.1397), (-0.1016, 0.01191, 0.1397), (-0.1016, 0.01191, -0.1397)], [], [(5, 0, 6, 7), (7, 3, 1, 5), (4, 6, 0, 2)])
_uv = me_cube_039.uv_layers.new(name='UVMap')
_uv.uv.foreach_set('vector', [0.375, 0.04129, 0.625, 0.04129, 0.625, 0.2087, 0.375, 0.2087, 0.125, 0.5413, 0.3678, 0.5413, 0.3678, 0.7087, 0.125, 0.7087, 0.6322, 0.5413, 0.875, 0.5413, 0.875, 0.7087, 0.6322, 0.7087])
me_cube_039.materials.append(mat_material_056)
me_cube_039.use_remesh_fix_poles = True
me_cube_039.use_remesh_preserve_attributes = False
me_cube_039.use_mirror_vertex_groups = False
me_cube_039.update()
me_cube_040 = bpy.data.meshes.new('Cube.040')
me_cube_040.from_pydata([(-0.07288, -0.02079, -0.09072), (-0.07288, -0.01683, 0.09072), (-0.07288, 0.02079, -0.09072), (-0.07288, 0.02079, 0.09072), (0.06185, -0.01683, -0.09072), (0.06185, -0.01683, 0.09072), (0.06185, 0.01683, -0.09072), (0.06185, 0.01683, 0.09072), (-0.07288, -0.01683, -0.09072), (-0.07288, -0.02079, 0.09072), (-0.07288, 0.01683, 0.09072), (-0.07288, 0.01683, -0.09072), (0.06581, 0.02079, -0.09072), (0.06581, 0.02079, 0.09072), (0.06581, -0.02079, -0.09072), (0.06581, -0.02079, 0.09072), (-0.07288, -0.01683, -0.03111), (0.06185, -0.01683, -0.03111), (0.06185, -0.01683, -0.06056), (0.06185, 0.01683, -0.06056), (0.06185, 0.01683, -0.04203), (-0.07288, 0.01683, -0.04203)], [], [(2, 3, 13, 12), (12, 13, 15, 14), (14, 15, 9, 0), (1, 8, 0, 9), (11, 10, 3, 2), (6, 11, 2, 12), (10, 7, 13, 3), (4, 6, 12, 14), (7, 5, 15, 13), (8, 4, 14, 0), (5, 1, 9, 15), (1, 5, 17, 16), (5, 7, 19, 18), (7, 10, 21, 20)])
_uv = me_cube_040.uv_layers.new(name='UVMap')
_uv.uv.foreach_set('vector', [0.375, 0.25, 0.625, 0.25, 0.625, 0.5, 0.375, 0.5, 0.375, 0.5, 0.625, 0.5, 0.625, 0.75, 0.375, 0.75, 0.375, 0.75, 0.625, 0.75, 0.625, 1.0, 0.375, 1.0, 0.625, 0.0366, 0.375, 0.0366, 0.375, 0.0, 0.625, 0.0, 0.375, 0.2134, 0.625, 0.2134, 0.625, 0.25, 0.375, 0.25, 0.3701, 0.5366, 0.125, 0.5366, 0.125, 0.5, 0.375, 0.5, 0.875, 0.5366, 0.6299, 0.5366, 0.625, 0.5, 0.875, 0.5, 0.3701, 0.7134, 0.3701, 0.5366, 0.375, 0.5, 0.375, 0.75, 0.6299, 0.5366, 0.6299, 0.7134, 0.625, 0.75, 0.625, 0.5, 0.125, 0.7134, 0.3701, 0.7134, 0.375, 0.75, 0.125, 0.75, 0.6299, 0.7134, 0.875, 0.7134, 0.875, 0.75, 0.625, 0.75, 0.875, 0.7134, 0.6299, 0.7134, 0.6299, 0.7134, 0.875, 0.7134, 0.6299, 0.7134, 0.6299, 0.5366, 0.6299, 0.5366, 0.6299, 0.7134, 0.6299, 0.5366, 0.875, 0.5366, 0.875, 0.5366, 0.6299, 0.5366])
me_cube_040.materials.append(mat_material_057)
me_cube_040.use_remesh_fix_poles = True
me_cube_040.use_remesh_preserve_attributes = False
me_cube_040.use_mirror_vertex_groups = False
me_cube_040.update()
me_cube_041 = bpy.data.meshes.new('Cube.041')
me_cube_041.from_pydata([(-0.06538, -0.009567, 0.07514), (0.07565, -0.009566, -0.1063), (0.07565, -0.009566, 0.07514), (0.07565, 0.02409, -0.1063), (0.07565, 0.02409, 0.07514), (-0.06538, -0.009567, -0.1063), (-0.06538, 0.02409, 0.07514), (-0.06538, 0.02409, -0.1063)], [], [(5, 0, 6, 7), (7, 3, 1, 5), (4, 6, 0, 2)])
_uv = me_cube_041.uv_layers.new(name='UVMap')
_uv.uv.foreach_set('vector', [0.375, 0.0366, 0.625, 0.0366, 0.625, 0.2134, 0.375, 0.2134, 0.125, 0.5366, 0.3701, 0.5366, 0.3701, 0.7134, 0.125, 0.7134, 0.6299, 0.5366, 0.875, 0.5366, 0.875, 0.7134, 0.6299, 0.7134])
me_cube_041.materials.append(mat_material_054)
me_cube_041.use_remesh_fix_poles = True
me_cube_041.use_remesh_preserve_attributes = False
me_cube_041.use_mirror_vertex_groups = False
me_cube_041.update()
me_cube_042 = bpy.data.meshes.new('Cube.042')
me_cube_042.from_pydata([(-0.06518, -0.01353, -0.1063), (-0.06518, -0.009566, 0.1063), (-0.06518, 0.01353, -0.1063), (-0.06518, 0.01353, 0.1063), (0.09764, -0.009566, -0.1063), (0.09764, -0.009566, 0.1063), (0.09764, 0.009566, -0.1063), (0.09764, 0.009566, 0.1063), (-0.06518, -0.009566, -0.1063), (-0.06518, -0.01353, 0.1063), (-0.06518, 0.009566, 0.1063), (-0.06518, 0.009566, -0.1063), (0.1016, 0.01353, -0.1063), (0.1016, 0.01353, 0.1063), (0.1016, -0.01353, -0.1063), (0.1016, -0.01353, 0.1063), (0.09764, -0.009566, -0.1056), (0.09764, 0.009566, -0.1056), (-0.06518, -0.009566, -0.1004), (0.09764, -0.009566, -0.1004), (0.09764, 0.009566, -0.1036), (-0.06518, 0.009566, -0.1036)], [], [(2, 3, 13, 12), (12, 13, 15, 14), (14, 15, 9, 0), (1, 8, 0, 9), (11, 10, 3, 2), (6, 11, 2, 12), (10, 7, 13, 3), (4, 6, 12, 14), (7, 5, 15, 13), (8, 4, 14, 0), (5, 1, 9, 15), (5, 7, 17, 16), (1, 5, 19, 18), (7, 10, 21, 20)])
_uv = me_cube_042.uv_layers.new(name='UVMap')
_uv.uv.foreach_set('vector', [0.375, 0.25, 0.625, 0.25, 0.625, 0.5, 0.375, 0.5, 0.375, 0.5, 0.625, 0.5, 0.625, 0.75, 0.375, 0.75, 0.375, 0.75, 0.625, 0.75, 0.625, 1.0, 0.375, 1.0, 0.625, 0.0366, 0.375, 0.0366, 0.375, 0.0, 0.625, 0.0, 0.375, 0.2134, 0.625, 0.2134, 0.625, 0.25, 0.375, 0.25, 0.3701, 0.5366, 0.125, 0.5366, 0.125, 0.5, 0.375, 0.5, 0.875, 0.5366, 0.6299, 0.5366, 0.625, 0.5, 0.875, 0.5, 0.3701, 0.7134, 0.3701, 0.5366, 0.375, 0.5, 0.375, 0.75, 0.6299, 0.5366, 0.6299, 0.7134, 0.625, 0.75, 0.625, 0.5, 0.125, 0.7134, 0.3701, 0.7134, 0.375, 0.75, 0.125, 0.75, 0.6299, 0.7134, 0.875, 0.7134, 0.875, 0.75, 0.625, 0.75, 0.6299, 0.7134, 0.6299, 0.5366, 0.6299, 0.5366, 0.6299, 0.7134, 0.875, 0.7134, 0.6299, 0.7134, 0.6299, 0.7134, 0.875, 0.7134, 0.6299, 0.5366, 0.875, 0.5366, 0.875, 0.5366, 0.6299, 0.5366])
me_cube_042.materials.append(mat_material_058)
me_cube_042.use_remesh_fix_poles = True
me_cube_042.use_remesh_preserve_attributes = False
me_cube_042.use_mirror_vertex_groups = False
me_cube_042.update()
me_cube_043 = bpy.data.meshes.new('Cube.043')
me_cube_043.from_pydata([(-0.06518, -0.009566, 0.1063), (0.1018, -0.009566, -0.1063), (0.1018, -0.009566, 0.1063), (0.1018, 0.009566, -0.1063), (0.1018, 0.009566, 0.1063), (-0.06518, -0.009566, -0.1063), (-0.06518, 0.009566, 0.1063), (-0.06518, 0.009566, -0.1063)], [], [(5, 0, 6, 7), (7, 3, 1, 5), (4, 6, 0, 2)])
_uv = me_cube_043.uv_layers.new(name='UVMap')
_uv.uv.foreach_set('vector', [0.375, 0.0366, 0.625, 0.0366, 0.625, 0.2134, 0.375, 0.2134, 0.125, 0.5366, 0.3701, 0.5366, 0.3701, 0.7134, 0.125, 0.7134, 0.6299, 0.5366, 0.875, 0.5366, 0.875, 0.7134, 0.6299, 0.7134])
me_cube_043.materials.append(mat_material_054)
me_cube_043.use_remesh_fix_poles = True
me_cube_043.use_remesh_preserve_attributes = False
me_cube_043.use_mirror_vertex_groups = False
me_cube_043.update()

# ---- objects
ob_bookshelf = bpy.data.objects.new('Bookshelf', me_cube_031)
ob_purplebook = bpy.data.objects.new('PurpleBook', me_cube_032)
ob_lightgreenbook = bpy.data.objects.new('LightGreenBook', me_cube_033)
ob_darkgreenbook = bpy.data.objects.new('DarkGreenBook', me_cube_034)
ob_redbook = bpy.data.objects.new('RedBook', me_cube_035)
ob_pages = bpy.data.objects.new('Pages', me_cube_036)
ob_brownbookpages = bpy.data.objects.new('BrownBookPages', me_cube_037)
ob_lightgreenbookpages = bpy.data.objects.new('LightGreenBookPages', me_cube_038)
ob_purplebookpages = bpy.data.objects.new('PurpleBookPages', me_cube_039)
ob_mustardbook = bpy.data.objects.new('MustardBook', me_cube_040)
ob_brownbookpages_001 = bpy.data.objects.new('BrownBookPages.001', me_cube_041)
ob_darkpurplebook = bpy.data.objects.new('DarkPurpleBook', me_cube_042)
ob_brownbookpages_002 = bpy.data.objects.new('BrownBookPages.002', me_cube_043)

# ---- transforms, parenting, visibility, modifiers, constraints
ob_bookshelf.location = (-1.41, -1.123, 0.5628)
ob_bookshelf.scale = (1.1, 1.646, 1.646)
ob_bookshelf.lineart.crease_threshold = 0.0
ob_purplebook.location = (-1.572, -1.57, 0.715)
ob_purplebook.lineart.crease_threshold = 0.0
_m = ob_purplebook.modifiers.new('Bevel', 'BEVEL')
_m.width = 0.004699
_m.width_pct = 0.004699
_m.segments = 5
ob_lightgreenbook.location = (-1.572, -1.513, 0.6982)
ob_lightgreenbook.rotation_euler = (0.1618, -3.86e-17, -2.882e-18)
ob_lightgreenbook.lineart.crease_threshold = 0.0
_m = ob_lightgreenbook.modifiers.new('Bevel', 'BEVEL')
_m.width = 0.004699
_m.width_pct = 0.004699
_m.segments = 5
ob_darkgreenbook.location = (-1.572, -1.455, 0.715)
ob_darkgreenbook.lineart.crease_threshold = 0.0
_m = ob_darkgreenbook.modifiers.new('Bevel', 'BEVEL')
_m.width = 0.004699
_m.width_pct = 0.004699
_m.segments = 5
ob_redbook.location = (-1.572, -1.253, 0.5887)
ob_redbook.rotation_euler = (-1.571, 3.373e-18, 3.856e-17)
ob_redbook.lineart.crease_threshold = 0.0
_m = ob_redbook.modifiers.new('Bevel', 'BEVEL')
_m.width = 0.004699
_m.width_pct = 0.004699
_m.segments = 5
ob_pages.parent = ob_darkgreenbook
ob_pages.matrix_parent_inverse = Matrix(((1.0, 3.373e-18, 3.856e-17, 1.572), (-3.373e-18, 1.0, -0.0, 1.455), (-3.856e-17, -1.301e-34, 1.0, -0.715), (0.0, -0.0, -0.0, 1.0)))
ob_pages.location = (-1.572, -1.455, 0.715)
ob_pages.scale = (0.9193, 1.0, 0.9193)
ob_pages.lineart.crease_threshold = 0.0
_m = ob_pages.modifiers.new('Bevel', 'BEVEL')
_m.width = 0.004699
_m.width_pct = 0.004699
_m.segments = 5
ob_brownbookpages.parent = ob_redbook
ob_brownbookpages.matrix_parent_inverse = Matrix(((1.0, 3.856e-17, -3.373e-18, 1.572), (-3.373e-18, 7.55e-08, -1.0, 0.5887), (-3.856e-17, 1.0, 7.55e-08, 1.253), (-0.0, -0.0, -0.0, 1.0)))
ob_brownbookpages.location = (-1.572, -1.253, 0.5887)
ob_brownbookpages.rotation_euler = (-1.571, 3.373e-18, 3.856e-17)
ob_brownbookpages.scale = (0.9673, 1.0, 0.9673)
ob_brownbookpages.lineart.crease_threshold = 0.0
_m = ob_brownbookpages.modifiers.new('Bevel', 'BEVEL')
_m.width = 0.004699
_m.width_pct = 0.004699
_m.segments = 5
ob_lightgreenbookpages.parent = ob_lightgreenbook
ob_lightgreenbookpages.matrix_parent_inverse = Matrix(((1.0, -2.882e-18, 3.86e-17, 1.572), (-3.373e-18, 0.9869, 0.1611, 1.381), (-3.856e-17, -0.1611, 0.9869, -0.9328), (0.0, -0.0, -0.0, 1.0)))
ob_lightgreenbookpages.location = (-1.572, -1.513, 0.6982)
ob_lightgreenbookpages.rotation_euler = (0.1618, -3.86e-17, -2.882e-18)
ob_lightgreenbookpages.scale = (0.9632, 0.9991, 0.9642)
ob_lightgreenbookpages.lineart.crease_threshold = 0.0
_m = ob_lightgreenbookpages.modifiers.new('Bevel', 'BEVEL')
_m.width = 0.004699
_m.width_pct = 0.004699
_m.segments = 5
ob_purplebookpages.parent = ob_purplebook
ob_purplebookpages.matrix_parent_inverse = Matrix(((1.0, 3.373e-18, 3.856e-17, 1.572), (-3.373e-18, 1.0, -0.0, 1.57), (-3.856e-17, -1.301e-34, 1.0, -0.715), (0.0, -0.0, -0.0, 1.0)))
ob_purplebookpages.location = (-1.572, -1.57, 0.715)
ob_purplebookpages.scale = (0.9641, 1.0, 0.9641)
ob_purplebookpages.lineart.crease_threshold = 0.0
_m = ob_purplebookpages.modifiers.new('Bevel', 'BEVEL')
_m.width = 0.004699
_m.width_pct = 0.004699
_m.segments = 5
ob_mustardbook.location = (-1.564, -0.6788, 0.6673)
ob_mustardbook.rotation_euler = (-0.2618, -9.384e-17, 2.08e-17)
ob_mustardbook.lineart.crease_threshold = 0.0
_m = ob_mustardbook.modifiers.new('Bevel', 'BEVEL')
_m.width = 0.004699
_m.width_pct = 0.004699
_m.segments = 5
ob_brownbookpages_001.parent = ob_mustardbook
ob_brownbookpages_001.matrix_parent_inverse = Matrix(((1.0, 3.373e-18, 3.856e-17, 1.564), (-3.373e-18, 1.0, -0.0, 0.7359), (-3.856e-17, -1.301e-34, 1.0, -0.666), (0.0, -0.0, -0.0, 1.0)))
ob_brownbookpages_001.location = (-1.572, -0.7431, 0.6816)
ob_brownbookpages_001.scale = (0.9286, 0.9954, 0.9335)
ob_brownbookpages_001.lineart.crease_threshold = 0.0
_m = ob_brownbookpages_001.modifiers.new('Bevel', 'BEVEL')
_m.width = 0.004699
_m.width_pct = 0.004699
_m.segments = 5
ob_darkpurplebook.location = (-1.539, -1.528, 1.103)
ob_darkpurplebook.rotation_euler = (-1.571, 3.373e-18, -2.542)
ob_darkpurplebook.lineart.crease_threshold = 0.0
_m = ob_darkpurplebook.modifiers.new('Bevel', 'BEVEL')
_m.width = 0.004699
_m.width_pct = 0.004699
_m.segments = 5
ob_brownbookpages_002.parent = ob_darkpurplebook
ob_brownbookpages_002.matrix_parent_inverse = Matrix(((1.0, 3.856e-17, -3.373e-18, 1.572), (-3.373e-18, 7.55e-08, -1.0, 0.5887), (-3.856e-17, 1.0, 7.55e-08, 1.253), (-0.0, -0.0, -0.0, 1.0)))
ob_brownbookpages_002.location = (-1.572, -1.253, 0.5887)
ob_brownbookpages_002.rotation_euler = (-1.571, 3.373e-18, 3.856e-17)
ob_brownbookpages_002.scale = (0.9644, 0.9644, 0.9644)
ob_brownbookpages_002.lineart.crease_threshold = 0.0
_m = ob_brownbookpages_002.modifiers.new('Bevel', 'BEVEL')
_m.width = 0.004699
_m.width_pct = 0.004699
_m.segments = 5

# ---- collection membership
col_bookshelf.objects.link(ob_bookshelf)
col_bookshelf.objects.link(ob_purplebook)
col_bookshelf.objects.link(ob_lightgreenbook)
col_bookshelf.objects.link(ob_darkgreenbook)
col_bookshelf.objects.link(ob_redbook)
col_bookshelf.objects.link(ob_pages)
col_bookshelf.objects.link(ob_brownbookpages)
col_bookshelf.objects.link(ob_lightgreenbookpages)
col_bookshelf.objects.link(ob_purplebookpages)
col_bookshelf.objects.link(ob_mustardbook)
col_bookshelf.objects.link(ob_brownbookpages_001)
col_bookshelf.objects.link(ob_darkpurplebook)
col_bookshelf.objects.link(ob_brownbookpages_002)

# ---- scene / render settings (as saved in the file)
scene.frame_start = 1; scene.frame_end = 250; scene.frame_set(1)
scene.render.engine = 'BLENDER_EEVEE_NEXT'
scene.cycles.use_denoising = False
scene.cycles.samples = 128
scene.cycles.sampling_pattern = 'TABULATED_SOBOL'
scene.cycles.use_adaptive_sampling = False
scene.cycles.use_light_tree = False
scene.view_settings.view_transform = 'Filmic'
bpy.context.view_layer.update()

# ---- added for rendering (the .blend has no active camera): camera
cam_auto = bpy.data.cameras.new('AutoCamera')
cam_auto.lens = 50.0
cam_auto.sensor_width = 36.0
cam_auto.clip_end = 1000.0
ob_auto_camera = bpy.data.objects.new('AutoCamera', cam_auto)
scene.collection.objects.link(ob_auto_camera)
ob_auto_camera.location = (-0.143366, -2.86502, 1.72993)
ob_auto_camera.rotation_euler = (1.09748, -7.21219e-08, 0.694738)
scene.camera = ob_auto_camera
bpy.context.view_layer.update()
